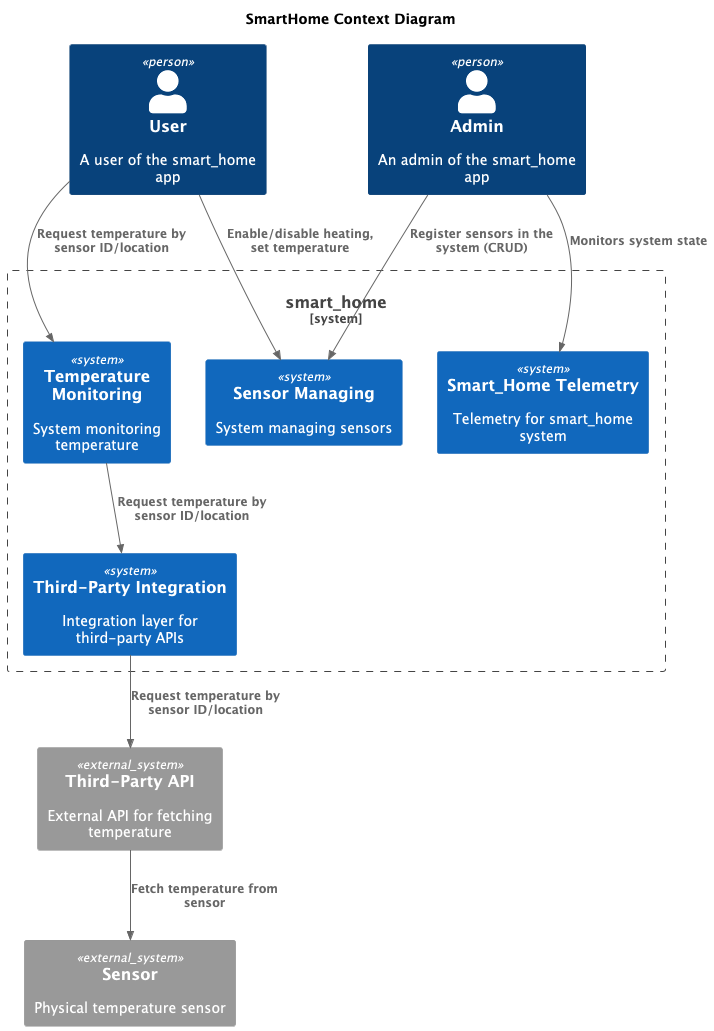

The diagram above was rendered by PlantUML. Its source (embedded in the PNG):
@startuml
title SmartHome Context Diagram

top to bottom direction

!include <C4/C4_Context>

Person(user, "User", "A user of the smart_home app")
Person(admin, "Admin", "An admin of the smart_home app")
System_Boundary(c1, "smart_home") {
    System(sensorManagingSystem, "Sensor Managing", "System managing sensors")
    System(temperatureMonitoringSystem, "Temperature Monitoring", "System monitoring temperature")
    System(thirdPartyIntegrationSystem, "Third-Party Integration", "Integration layer for third-party APIs")
    System(telemetrySystem, "Smart_Home Telemetry", "Telemetry for smart_home system")
}

System_Ext(temperatureApi, "Third-Party API", "External API for fetching temperature")
System_Ext(sensor, "Sensor", "Physical temperature sensor")

Rel(user, sensorManagingSystem, "Enable/disable heating, set temperature")
Rel(admin, sensorManagingSystem, "Register sensors in the system (CRUD)")
Rel(admin, telemetrySystem, "Monitors system state")
Rel(user, temperatureMonitoringSystem, "Request temperature by sensor ID/location")
Rel(temperatureMonitoringSystem, thirdPartyIntegrationSystem, "Request temperature by sensor ID/location")
Rel(thirdPartyIntegrationSystem, temperatureApi, "Request temperature by sensor ID/location")
Rel(temperatureApi, sensor, "Fetch temperature from sensor")

@enduml